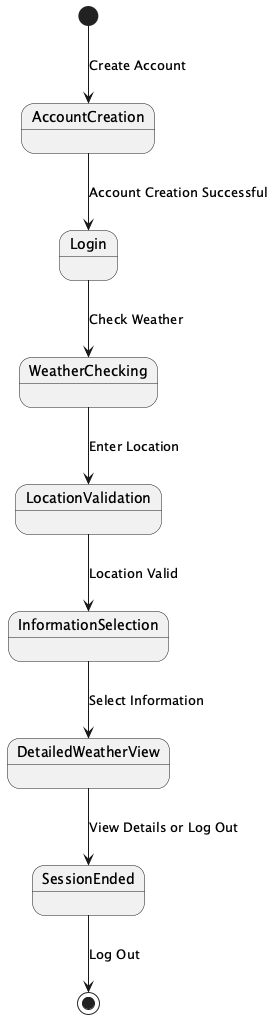

The diagram above was rendered by PlantUML. Its source (embedded in the PNG):
@startuml

[*] --> AccountCreation : Create Account

AccountCreation --> Login : Account Creation Successful

Login --> WeatherChecking : Check Weather

WeatherChecking --> LocationValidation : Enter Location

LocationValidation --> InformationSelection : Location Valid

InformationSelection --> DetailedWeatherView : Select Information

DetailedWeatherView --> SessionEnded : View Details or Log Out

SessionEnded --> [*] : Log Out

@enduml